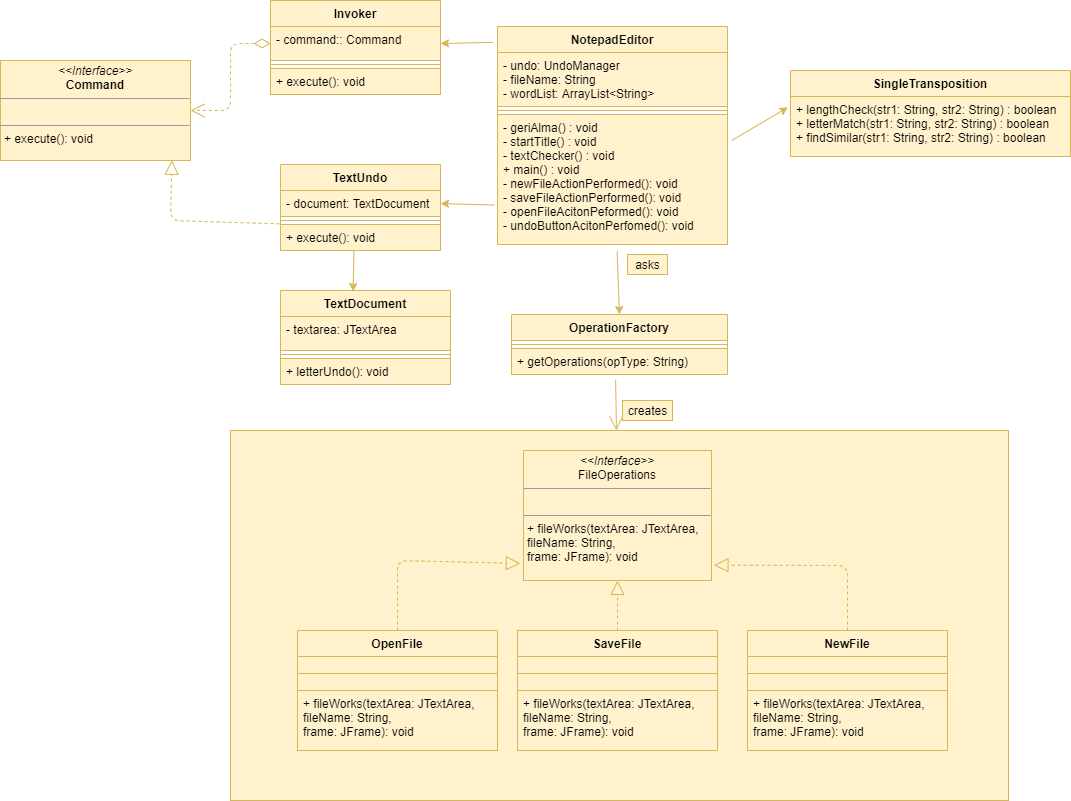

The diagram above was exported from draw.io. Its source (the exported page's mxGraphModel, read from the mxfile embedded in the PNG):
<mxGraphModel dx="1543" dy="-1051" grid="1" gridSize="10" guides="1" tooltips="1" connect="1" arrows="1" fold="1" page="1" pageScale="1" pageWidth="827" pageHeight="1169" math="0" shadow="0">
  <root>
    <mxCell id="0" />
    <mxCell id="1" parent="0" />
    <mxCell id="pantIfY-fFiFB0bp0D-6-207" value="NotepadEditor" style="swimlane;fontStyle=1;align=center;verticalAlign=top;childLayout=stackLayout;horizontal=1;startSize=26;horizontalStack=0;resizeParent=1;resizeParentMax=0;resizeLast=0;collapsible=1;marginBottom=0;fillColor=#fff2cc;strokeColor=#d6b656;" vertex="1" parent="1">
      <mxGeometry x="1757" y="3226" width="230" height="218" as="geometry" />
    </mxCell>
    <mxCell id="pantIfY-fFiFB0bp0D-6-208" value="-  undo: UndoManager&#10;- fileName: String&#10;- wordList: ArrayList&lt;String&gt;" style="text;strokeColor=#d6b656;fillColor=#fff2cc;align=left;verticalAlign=top;spacingLeft=4;spacingRight=4;overflow=hidden;rotatable=0;points=[[0,0.5],[1,0.5]];portConstraint=eastwest;" vertex="1" parent="pantIfY-fFiFB0bp0D-6-207">
      <mxGeometry y="26" width="230" height="54" as="geometry" />
    </mxCell>
    <mxCell id="pantIfY-fFiFB0bp0D-6-209" value="" style="line;strokeWidth=1;fillColor=#fff2cc;align=left;verticalAlign=middle;spacingTop=-1;spacingLeft=3;spacingRight=3;rotatable=0;labelPosition=right;points=[];portConstraint=eastwest;strokeColor=#d6b656;" vertex="1" parent="pantIfY-fFiFB0bp0D-6-207">
      <mxGeometry y="80" width="230" height="8" as="geometry" />
    </mxCell>
    <mxCell id="pantIfY-fFiFB0bp0D-6-210" value="- geriAlma() : void&#10;- startTitle() : void&#10;- textChecker() : void&#10;+ main() : void&#10;- newFileActionPerformed(): void&#10;- saveFileActionPerformed(): void&#10;- openFileAcitonPeformed(): void&#10;- undoButtonAcitonPerfomed(): void" style="text;strokeColor=#d6b656;fillColor=#fff2cc;align=left;verticalAlign=top;spacingLeft=4;spacingRight=4;overflow=hidden;rotatable=0;points=[[0,0.5],[1,0.5]];portConstraint=eastwest;" vertex="1" parent="pantIfY-fFiFB0bp0D-6-207">
      <mxGeometry y="88" width="230" height="130" as="geometry" />
    </mxCell>
    <mxCell id="pantIfY-fFiFB0bp0D-6-206" style="edgeStyle=orthogonalEdgeStyle;rounded=0;orthogonalLoop=1;jettySize=auto;html=1;entryX=0.498;entryY=0.99;entryDx=0;entryDy=0;entryPerimeter=0;" edge="1" parent="1">
      <mxGeometry relative="1" as="geometry">
        <mxPoint x="2349.58" y="3639.3999999999996" as="targetPoint" />
        <Array as="points">
          <mxPoint x="1840" y="3770" />
          <mxPoint x="1840" y="3770" />
        </Array>
      </mxGeometry>
    </mxCell>
    <mxCell id="pantIfY-fFiFB0bp0D-6-254" style="edgeStyle=orthogonalEdgeStyle;rounded=0;orthogonalLoop=1;jettySize=auto;html=1;entryX=0.498;entryY=0.99;entryDx=0;entryDy=0;entryPerimeter=0;" edge="1" parent="1">
      <mxGeometry relative="1" as="geometry">
        <mxPoint x="2479.58" y="5019.4" as="targetPoint" />
        <Array as="points">
          <mxPoint x="1970" y="5150" />
          <mxPoint x="1970" y="5150" />
        </Array>
      </mxGeometry>
    </mxCell>
    <mxCell id="pantIfY-fFiFB0bp0D-6-211" value="" style="rounded=0;whiteSpace=wrap;html=1;fillColor=#fff2cc;strokeColor=#d6b656;" vertex="1" parent="1">
      <mxGeometry x="1490" y="3630" width="778" height="370" as="geometry" />
    </mxCell>
    <mxCell id="pantIfY-fFiFB0bp0D-6-212" value="SaveFile" style="swimlane;fontStyle=1;align=center;verticalAlign=top;childLayout=stackLayout;horizontal=1;startSize=26;horizontalStack=0;resizeParent=1;resizeParentMax=0;resizeLast=0;collapsible=1;marginBottom=0;fillColor=#fff2cc;strokeColor=#d6b656;" vertex="1" parent="1">
      <mxGeometry x="1777" y="3830" width="200" height="120" as="geometry" />
    </mxCell>
    <mxCell id="pantIfY-fFiFB0bp0D-6-213" value="" style="line;strokeWidth=1;fillColor=#fff2cc;align=left;verticalAlign=middle;spacingTop=-1;spacingLeft=3;spacingRight=3;rotatable=0;labelPosition=right;points=[];portConstraint=eastwest;strokeColor=#d6b656;" vertex="1" parent="pantIfY-fFiFB0bp0D-6-212">
      <mxGeometry y="26" width="200" height="34" as="geometry" />
    </mxCell>
    <mxCell id="pantIfY-fFiFB0bp0D-6-214" value="+ fileWorks(textArea: JTextArea,&#10;fileName: String,&#10;frame: JFrame): void" style="text;strokeColor=#d6b656;fillColor=#fff2cc;align=left;verticalAlign=top;spacingLeft=4;spacingRight=4;overflow=hidden;rotatable=0;points=[[0,0.5],[1,0.5]];portConstraint=eastwest;" vertex="1" parent="pantIfY-fFiFB0bp0D-6-212">
      <mxGeometry y="60" width="200" height="60" as="geometry" />
    </mxCell>
    <mxCell id="pantIfY-fFiFB0bp0D-6-215" value="NewFile" style="swimlane;fontStyle=1;align=center;verticalAlign=top;childLayout=stackLayout;horizontal=1;startSize=26;horizontalStack=0;resizeParent=1;resizeParentMax=0;resizeLast=0;collapsible=1;marginBottom=0;fillColor=#fff2cc;strokeColor=#d6b656;" vertex="1" parent="1">
      <mxGeometry x="2007" y="3830" width="200" height="120" as="geometry" />
    </mxCell>
    <mxCell id="pantIfY-fFiFB0bp0D-6-216" value="" style="line;strokeWidth=1;fillColor=#fff2cc;align=left;verticalAlign=middle;spacingTop=-1;spacingLeft=3;spacingRight=3;rotatable=0;labelPosition=right;points=[];portConstraint=eastwest;strokeColor=#d6b656;" vertex="1" parent="pantIfY-fFiFB0bp0D-6-215">
      <mxGeometry y="26" width="200" height="34" as="geometry" />
    </mxCell>
    <mxCell id="pantIfY-fFiFB0bp0D-6-217" value="+ fileWorks(textArea: JTextArea,&#10;fileName: String,&#10;frame: JFrame): void" style="text;strokeColor=#d6b656;fillColor=#fff2cc;align=left;verticalAlign=top;spacingLeft=4;spacingRight=4;overflow=hidden;rotatable=0;points=[[0,0.5],[1,0.5]];portConstraint=eastwest;" vertex="1" parent="pantIfY-fFiFB0bp0D-6-215">
      <mxGeometry y="60" width="200" height="60" as="geometry" />
    </mxCell>
    <mxCell id="pantIfY-fFiFB0bp0D-6-218" value="OpenFile" style="swimlane;fontStyle=1;align=center;verticalAlign=top;childLayout=stackLayout;horizontal=1;startSize=26;horizontalStack=0;resizeParent=1;resizeParentMax=0;resizeLast=0;collapsible=1;marginBottom=0;fillColor=#fff2cc;strokeColor=#d6b656;" vertex="1" parent="1">
      <mxGeometry x="1557" y="3830" width="200" height="120" as="geometry" />
    </mxCell>
    <mxCell id="pantIfY-fFiFB0bp0D-6-219" value="" style="line;strokeWidth=1;fillColor=#fff2cc;align=left;verticalAlign=middle;spacingTop=-1;spacingLeft=3;spacingRight=3;rotatable=0;labelPosition=right;points=[];portConstraint=eastwest;strokeColor=#d6b656;" vertex="1" parent="pantIfY-fFiFB0bp0D-6-218">
      <mxGeometry y="26" width="200" height="34" as="geometry" />
    </mxCell>
    <mxCell id="pantIfY-fFiFB0bp0D-6-220" value="+ fileWorks(textArea: JTextArea,&#10;fileName: String,&#10;frame: JFrame): void" style="text;strokeColor=#d6b656;fillColor=#fff2cc;align=left;verticalAlign=top;spacingLeft=4;spacingRight=4;overflow=hidden;rotatable=0;points=[[0,0.5],[1,0.5]];portConstraint=eastwest;" vertex="1" parent="pantIfY-fFiFB0bp0D-6-218">
      <mxGeometry y="60" width="200" height="60" as="geometry" />
    </mxCell>
    <mxCell id="pantIfY-fFiFB0bp0D-6-221" value="OperationFactory" style="swimlane;fontStyle=1;align=center;verticalAlign=top;childLayout=stackLayout;horizontal=1;startSize=26;horizontalStack=0;resizeParent=1;resizeParentMax=0;resizeLast=0;collapsible=1;marginBottom=0;fillColor=#fff2cc;strokeColor=#d6b656;" vertex="1" parent="1">
      <mxGeometry x="1771" y="3514" width="216" height="60" as="geometry" />
    </mxCell>
    <mxCell id="pantIfY-fFiFB0bp0D-6-222" value="" style="line;strokeWidth=1;fillColor=#fff2cc;align=left;verticalAlign=middle;spacingTop=-1;spacingLeft=3;spacingRight=3;rotatable=0;labelPosition=right;points=[];portConstraint=eastwest;strokeColor=#d6b656;" vertex="1" parent="pantIfY-fFiFB0bp0D-6-221">
      <mxGeometry y="26" width="216" height="8" as="geometry" />
    </mxCell>
    <mxCell id="pantIfY-fFiFB0bp0D-6-223" value="+ getOperations(opType: String)" style="text;strokeColor=#d6b656;fillColor=#fff2cc;align=left;verticalAlign=top;spacingLeft=4;spacingRight=4;overflow=hidden;rotatable=0;points=[[0,0.5],[1,0.5]];portConstraint=eastwest;" vertex="1" parent="pantIfY-fFiFB0bp0D-6-221">
      <mxGeometry y="34" width="216" height="26" as="geometry" />
    </mxCell>
    <mxCell id="pantIfY-fFiFB0bp0D-6-224" value="" style="endArrow=open;endFill=1;endSize=12;html=1;exitX=0.482;exitY=1.19;exitDx=0;exitDy=0;exitPerimeter=0;fillColor=#fff2cc;strokeColor=#d6b656;" edge="1" parent="1" source="pantIfY-fFiFB0bp0D-6-223" target="pantIfY-fFiFB0bp0D-6-211">
      <mxGeometry width="160" relative="1" as="geometry">
        <mxPoint x="1640" y="3680" as="sourcePoint" />
        <mxPoint x="1800" y="3680" as="targetPoint" />
      </mxGeometry>
    </mxCell>
    <mxCell id="pantIfY-fFiFB0bp0D-6-225" value="creates" style="text;html=1;align=center;verticalAlign=middle;resizable=0;points=[];autosize=1;fillColor=#fff2cc;strokeColor=#d6b656;" vertex="1" parent="1">
      <mxGeometry x="1882" y="3600" width="50" height="20" as="geometry" />
    </mxCell>
    <mxCell id="pantIfY-fFiFB0bp0D-6-226" value="" style="endArrow=classic;html=1;exitX=0.52;exitY=1.054;exitDx=0;exitDy=0;exitPerimeter=0;entryX=0.5;entryY=0;entryDx=0;entryDy=0;fillColor=#fff2cc;strokeColor=#d6b656;" edge="1" parent="1" source="pantIfY-fFiFB0bp0D-6-210" target="pantIfY-fFiFB0bp0D-6-221">
      <mxGeometry width="50" height="50" relative="1" as="geometry">
        <mxPoint x="1590" y="3660" as="sourcePoint" />
        <mxPoint x="1640" y="3610" as="targetPoint" />
      </mxGeometry>
    </mxCell>
    <mxCell id="pantIfY-fFiFB0bp0D-6-227" value="asks" style="text;html=1;align=center;verticalAlign=middle;resizable=0;points=[];autosize=1;fillColor=#fff2cc;strokeColor=#d6b656;" vertex="1" parent="1">
      <mxGeometry x="1887" y="3454" width="40" height="20" as="geometry" />
    </mxCell>
    <mxCell id="pantIfY-fFiFB0bp0D-6-228" value="" style="endArrow=block;dashed=1;endFill=0;endSize=12;html=1;exitX=0.5;exitY=0;exitDx=0;exitDy=0;entryX=1.013;entryY=0.882;entryDx=0;entryDy=0;entryPerimeter=0;fillColor=#fff2cc;strokeColor=#d6b656;" edge="1" parent="1" source="pantIfY-fFiFB0bp0D-6-215" target="pantIfY-fFiFB0bp0D-6-249">
      <mxGeometry width="160" relative="1" as="geometry">
        <mxPoint x="2060" y="3790" as="sourcePoint" />
        <mxPoint x="1972" y="3740" as="targetPoint" />
        <Array as="points">
          <mxPoint x="2107" y="3765" />
        </Array>
      </mxGeometry>
    </mxCell>
    <mxCell id="pantIfY-fFiFB0bp0D-6-229" value="" style="endArrow=block;dashed=1;endFill=0;endSize=12;html=1;exitX=0.5;exitY=0;exitDx=0;exitDy=0;entryX=0.5;entryY=1;entryDx=0;entryDy=0;fillColor=#fff2cc;strokeColor=#d6b656;" edge="1" parent="1" source="pantIfY-fFiFB0bp0D-6-212" target="pantIfY-fFiFB0bp0D-6-249">
      <mxGeometry width="160" relative="1" as="geometry">
        <mxPoint x="1920" y="3800" as="sourcePoint" />
        <mxPoint x="1876.6599999999999" y="3771.3199999999997" as="targetPoint" />
      </mxGeometry>
    </mxCell>
    <mxCell id="pantIfY-fFiFB0bp0D-6-230" value="" style="endArrow=block;dashed=1;endFill=0;endSize=12;html=1;exitX=0.5;exitY=0;exitDx=0;exitDy=0;entryX=-0.017;entryY=0.869;entryDx=0;entryDy=0;entryPerimeter=0;fillColor=#fff2cc;strokeColor=#d6b656;" edge="1" parent="1" source="pantIfY-fFiFB0bp0D-6-218" target="pantIfY-fFiFB0bp0D-6-249">
      <mxGeometry width="160" relative="1" as="geometry">
        <mxPoint x="2117" y="3840" as="sourcePoint" />
        <mxPoint x="1762" y="3740" as="targetPoint" />
        <Array as="points">
          <mxPoint x="1657" y="3760" />
        </Array>
      </mxGeometry>
    </mxCell>
    <mxCell id="pantIfY-fFiFB0bp0D-6-231" value="" style="endArrow=block;dashed=1;endFill=0;endSize=12;html=1;entryX=0.902;entryY=0.998;entryDx=0;entryDy=0;exitX=-0.006;exitY=1.282;exitDx=0;exitDy=0;entryPerimeter=0;exitPerimeter=0;fillColor=#fff2cc;strokeColor=#d6b656;" edge="1" parent="1" source="pantIfY-fFiFB0bp0D-6-233" target="pantIfY-fFiFB0bp0D-6-236">
      <mxGeometry width="160" relative="1" as="geometry">
        <mxPoint x="1359" y="3507" as="sourcePoint" />
        <mxPoint x="1384.94" y="3369.67" as="targetPoint" />
        <Array as="points">
          <mxPoint x="1430" y="3420" />
        </Array>
      </mxGeometry>
    </mxCell>
    <mxCell id="pantIfY-fFiFB0bp0D-6-232" value="TextUndo" style="swimlane;fontStyle=1;align=center;verticalAlign=top;childLayout=stackLayout;horizontal=1;startSize=26;horizontalStack=0;resizeParent=1;resizeParentMax=0;resizeLast=0;collapsible=1;marginBottom=0;fillColor=#fff2cc;strokeColor=#d6b656;" vertex="1" parent="1">
      <mxGeometry x="1540" y="3364" width="160" height="86" as="geometry" />
    </mxCell>
    <mxCell id="pantIfY-fFiFB0bp0D-6-233" value="- document: TextDocument" style="text;strokeColor=#d6b656;fillColor=#fff2cc;align=left;verticalAlign=top;spacingLeft=4;spacingRight=4;overflow=hidden;rotatable=0;points=[[0,0.5],[1,0.5]];portConstraint=eastwest;" vertex="1" parent="pantIfY-fFiFB0bp0D-6-232">
      <mxGeometry y="26" width="160" height="26" as="geometry" />
    </mxCell>
    <mxCell id="pantIfY-fFiFB0bp0D-6-234" value="" style="line;strokeWidth=1;fillColor=#fff2cc;align=left;verticalAlign=middle;spacingTop=-1;spacingLeft=3;spacingRight=3;rotatable=0;labelPosition=right;points=[];portConstraint=eastwest;strokeColor=#d6b656;" vertex="1" parent="pantIfY-fFiFB0bp0D-6-232">
      <mxGeometry y="52" width="160" height="8" as="geometry" />
    </mxCell>
    <mxCell id="pantIfY-fFiFB0bp0D-6-235" value="+ execute(): void" style="text;strokeColor=#d6b656;fillColor=#fff2cc;align=left;verticalAlign=top;spacingLeft=4;spacingRight=4;overflow=hidden;rotatable=0;points=[[0,0.5],[1,0.5]];portConstraint=eastwest;" vertex="1" parent="pantIfY-fFiFB0bp0D-6-232">
      <mxGeometry y="60" width="160" height="26" as="geometry" />
    </mxCell>
    <mxCell id="pantIfY-fFiFB0bp0D-6-236" value="&lt;p style=&quot;margin: 0px ; margin-top: 4px ; text-align: center&quot;&gt;&lt;i&gt;&amp;lt;&amp;lt;Interface&amp;gt;&amp;gt;&lt;/i&gt;&lt;br&gt;&lt;b&gt;Command&lt;/b&gt;&lt;/p&gt;&lt;hr size=&quot;1&quot;&gt;&lt;p style=&quot;margin: 0px ; margin-left: 4px&quot;&gt;&lt;br&gt;&lt;/p&gt;&lt;hr size=&quot;1&quot;&gt;&lt;p style=&quot;margin: 0px ; margin-left: 4px&quot;&gt;+ execute(): void&lt;/p&gt;" style="verticalAlign=top;align=left;overflow=fill;fontSize=12;fontFamily=Helvetica;html=1;fillColor=#fff2cc;strokeColor=#d6b656;" vertex="1" parent="1">
      <mxGeometry x="1260" y="3260" width="190" height="100" as="geometry" />
    </mxCell>
    <mxCell id="pantIfY-fFiFB0bp0D-6-237" value="TextDocument" style="swimlane;fontStyle=1;align=center;verticalAlign=top;childLayout=stackLayout;horizontal=1;startSize=26;horizontalStack=0;resizeParent=1;resizeParentMax=0;resizeLast=0;collapsible=1;marginBottom=0;fillColor=#fff2cc;strokeColor=#d6b656;" vertex="1" parent="1">
      <mxGeometry x="1540" y="3490" width="170" height="94" as="geometry" />
    </mxCell>
    <mxCell id="pantIfY-fFiFB0bp0D-6-238" value="- textarea: JTextArea" style="text;strokeColor=#d6b656;fillColor=#fff2cc;align=left;verticalAlign=top;spacingLeft=4;spacingRight=4;overflow=hidden;rotatable=0;points=[[0,0.5],[1,0.5]];portConstraint=eastwest;" vertex="1" parent="pantIfY-fFiFB0bp0D-6-237">
      <mxGeometry y="26" width="170" height="34" as="geometry" />
    </mxCell>
    <mxCell id="pantIfY-fFiFB0bp0D-6-239" value="" style="line;strokeWidth=1;fillColor=#fff2cc;align=left;verticalAlign=middle;spacingTop=-1;spacingLeft=3;spacingRight=3;rotatable=0;labelPosition=right;points=[];portConstraint=eastwest;strokeColor=#d6b656;" vertex="1" parent="pantIfY-fFiFB0bp0D-6-237">
      <mxGeometry y="60" width="170" height="8" as="geometry" />
    </mxCell>
    <mxCell id="pantIfY-fFiFB0bp0D-6-240" value="+ letterUndo(): void" style="text;strokeColor=#d6b656;fillColor=#fff2cc;align=left;verticalAlign=top;spacingLeft=4;spacingRight=4;overflow=hidden;rotatable=0;points=[[0,0.5],[1,0.5]];portConstraint=eastwest;" vertex="1" parent="pantIfY-fFiFB0bp0D-6-237">
      <mxGeometry y="68" width="170" height="26" as="geometry" />
    </mxCell>
    <mxCell id="pantIfY-fFiFB0bp0D-6-241" value="Invoker" style="swimlane;fontStyle=1;align=center;verticalAlign=top;childLayout=stackLayout;horizontal=1;startSize=26;horizontalStack=0;resizeParent=1;resizeParentMax=0;resizeLast=0;collapsible=1;marginBottom=0;fillColor=#fff2cc;strokeColor=#d6b656;" vertex="1" parent="1">
      <mxGeometry x="1530" y="3200" width="170" height="94" as="geometry" />
    </mxCell>
    <mxCell id="pantIfY-fFiFB0bp0D-6-242" value="- command:: Command" style="text;strokeColor=#d6b656;fillColor=#fff2cc;align=left;verticalAlign=top;spacingLeft=4;spacingRight=4;overflow=hidden;rotatable=0;points=[[0,0.5],[1,0.5]];portConstraint=eastwest;" vertex="1" parent="pantIfY-fFiFB0bp0D-6-241">
      <mxGeometry y="26" width="170" height="34" as="geometry" />
    </mxCell>
    <mxCell id="pantIfY-fFiFB0bp0D-6-243" value="" style="line;strokeWidth=1;fillColor=#fff2cc;align=left;verticalAlign=middle;spacingTop=-1;spacingLeft=3;spacingRight=3;rotatable=0;labelPosition=right;points=[];portConstraint=eastwest;strokeColor=#d6b656;" vertex="1" parent="pantIfY-fFiFB0bp0D-6-241">
      <mxGeometry y="60" width="170" height="8" as="geometry" />
    </mxCell>
    <mxCell id="pantIfY-fFiFB0bp0D-6-244" value="+ execute(): void" style="text;strokeColor=#d6b656;fillColor=#fff2cc;align=left;verticalAlign=top;spacingLeft=4;spacingRight=4;overflow=hidden;rotatable=0;points=[[0,0.5],[1,0.5]];portConstraint=eastwest;" vertex="1" parent="pantIfY-fFiFB0bp0D-6-241">
      <mxGeometry y="68" width="170" height="26" as="geometry" />
    </mxCell>
    <mxCell id="pantIfY-fFiFB0bp0D-6-245" value="" style="endArrow=open;html=1;endSize=12;startArrow=diamondThin;startSize=14;startFill=0;edgeStyle=orthogonalEdgeStyle;align=left;verticalAlign=bottom;dashed=1;exitX=0;exitY=0.5;exitDx=0;exitDy=0;entryX=1;entryY=0.5;entryDx=0;entryDy=0;fillColor=#fff2cc;strokeColor=#d6b656;" edge="1" parent="1" source="pantIfY-fFiFB0bp0D-6-242" target="pantIfY-fFiFB0bp0D-6-236">
      <mxGeometry x="-0.5675" y="-34" relative="1" as="geometry">
        <mxPoint x="1440" y="3407" as="sourcePoint" />
        <mxPoint x="1600" y="3407" as="targetPoint" />
        <mxPoint as="offset" />
      </mxGeometry>
    </mxCell>
    <mxCell id="pantIfY-fFiFB0bp0D-6-246" value="" style="endArrow=classic;html=1;entryX=0.427;entryY=0.011;entryDx=0;entryDy=0;exitX=0.459;exitY=0.977;exitDx=0;exitDy=0;exitPerimeter=0;entryPerimeter=0;fillColor=#fff2cc;strokeColor=#d6b656;" edge="1" parent="1" source="pantIfY-fFiFB0bp0D-6-235" target="pantIfY-fFiFB0bp0D-6-237">
      <mxGeometry width="50" height="50" relative="1" as="geometry">
        <mxPoint x="1620" y="3460" as="sourcePoint" />
        <mxPoint x="970" y="3587" as="targetPoint" />
      </mxGeometry>
    </mxCell>
    <mxCell id="pantIfY-fFiFB0bp0D-6-247" value="" style="endArrow=classic;html=1;exitX=-0.019;exitY=0.073;exitDx=0;exitDy=0;exitPerimeter=0;entryX=1;entryY=0.5;entryDx=0;entryDy=0;fillColor=#fff2cc;strokeColor=#d6b656;" edge="1" parent="1" source="pantIfY-fFiFB0bp0D-6-207" target="pantIfY-fFiFB0bp0D-6-242">
      <mxGeometry width="50" height="50" relative="1" as="geometry">
        <mxPoint x="1255" y="3466" as="sourcePoint" />
        <mxPoint x="1700" y="3243" as="targetPoint" />
      </mxGeometry>
    </mxCell>
    <mxCell id="pantIfY-fFiFB0bp0D-6-248" value="" style="endArrow=classic;html=1;entryX=1;entryY=0.5;entryDx=0;entryDy=0;exitX=-0.013;exitY=0.697;exitDx=0;exitDy=0;exitPerimeter=0;fillColor=#fff2cc;strokeColor=#d6b656;" edge="1" parent="1" source="pantIfY-fFiFB0bp0D-6-210" target="pantIfY-fFiFB0bp0D-6-233">
      <mxGeometry width="50" height="50" relative="1" as="geometry">
        <mxPoint x="1760" y="3293" as="sourcePoint" />
        <mxPoint x="1670" y="3290" as="targetPoint" />
      </mxGeometry>
    </mxCell>
    <mxCell id="pantIfY-fFiFB0bp0D-6-249" value="&lt;p style=&quot;margin: 0px ; margin-top: 4px ; text-align: center&quot;&gt;&lt;i&gt;&amp;lt;&amp;lt;Interface&amp;gt;&amp;gt;&lt;/i&gt;&lt;br&gt;FileOperations&lt;/p&gt;&lt;hr size=&quot;1&quot;&gt;&lt;p style=&quot;margin: 0px ; margin-left: 4px&quot;&gt;&lt;br&gt;&lt;/p&gt;&lt;hr size=&quot;1&quot;&gt;&lt;p style=&quot;margin: 0px ; margin-left: 4px&quot;&gt;+ fileWorks(textArea: JTextArea,&lt;/p&gt;&lt;p style=&quot;margin: 0px ; margin-left: 4px&quot;&gt;fileName: String,&lt;/p&gt;&lt;p style=&quot;margin: 0px ; margin-left: 4px&quot;&gt;frame: JFrame): void&lt;/p&gt;" style="verticalAlign=top;align=left;overflow=fill;fontSize=12;fontFamily=Helvetica;html=1;fillColor=#fff2cc;strokeColor=#d6b656;" vertex="1" parent="1">
      <mxGeometry x="1783" y="3650" width="188" height="130" as="geometry" />
    </mxCell>
    <mxCell id="pantIfY-fFiFB0bp0D-6-250" value="SingleTransposition" style="swimlane;fontStyle=1;align=center;verticalAlign=top;childLayout=stackLayout;horizontal=1;startSize=26;horizontalStack=0;resizeParent=1;resizeParentMax=0;resizeLast=0;collapsible=1;marginBottom=0;fillColor=#fff2cc;strokeColor=#d6b656;" vertex="1" parent="1">
      <mxGeometry x="2050" y="3270" width="280" height="86" as="geometry" />
    </mxCell>
    <mxCell id="pantIfY-fFiFB0bp0D-6-252" value="+ lengthCheck(str1: String, str2: String) : boolean&#10;+ letterMatch(str1: String, str2: String) : boolean&#10;+ findSimilar(str1: String, str2: String) : boolean" style="text;strokeColor=#d6b656;fillColor=#fff2cc;align=left;verticalAlign=top;spacingLeft=4;spacingRight=4;overflow=hidden;rotatable=0;points=[[0,0.5],[1,0.5]];portConstraint=eastwest;" vertex="1" parent="pantIfY-fFiFB0bp0D-6-250">
      <mxGeometry y="26" width="280" height="60" as="geometry" />
    </mxCell>
    <mxCell id="pantIfY-fFiFB0bp0D-6-253" value="" style="endArrow=classic;html=1;entryX=-0.009;entryY=0.181;entryDx=0;entryDy=0;entryPerimeter=0;exitX=1.018;exitY=0.2;exitDx=0;exitDy=0;exitPerimeter=0;fillColor=#fff2cc;strokeColor=#d6b656;" edge="1" parent="1" source="pantIfY-fFiFB0bp0D-6-210" target="pantIfY-fFiFB0bp0D-6-252">
      <mxGeometry width="50" height="50" relative="1" as="geometry">
        <mxPoint x="2090" y="3530" as="sourcePoint" />
        <mxPoint x="2140" y="3480" as="targetPoint" />
      </mxGeometry>
    </mxCell>
  </root>
</mxGraphModel>